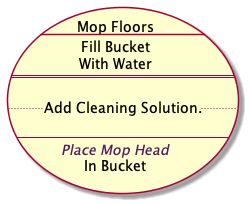

The diagram above was rendered by PlantUML. Its source (embedded in the PNG):
@startuml
'Example: Use Case Special Description

'Create a use_case with a special description.
'Make it a multiline description with mixed and matched separators.
'Use markup to color and emphasize text.
usecase Mop as "
Mop Floors
__
Fill Bucket
With Water
==

..Add Cleaning Solution...

--
<font color=561D5E><i>Place Mop Head</i></font>
In Bucket
"

@enduml